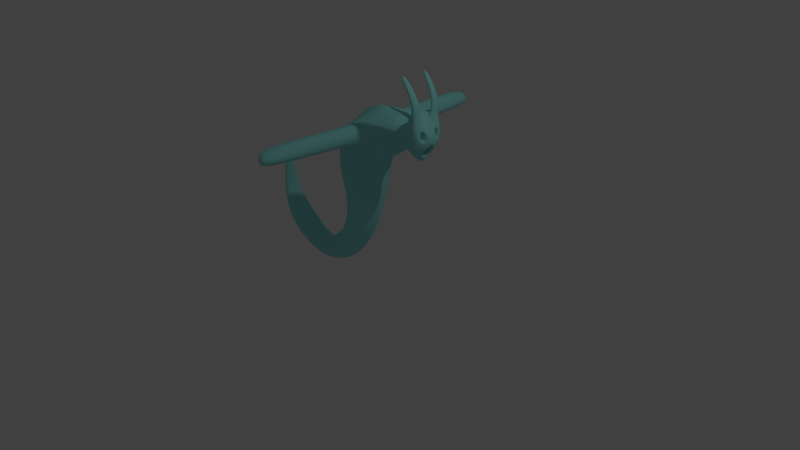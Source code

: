 # Source: gosht_3.blend  (saved by Blender 2.79.0; exported with 4.5.12 LTS)
import bpy
from mathutils import Matrix  # noqa: F401  (used for matrix-valued properties, if any)

bpy.ops.wm.read_factory_settings(use_empty=True)
scene = bpy.context.scene
scene.name = 'Scene'

# ---- collections
col_collection_1 = bpy.data.collections.new('Collection 1'); scene.collection.children.link(col_collection_1)

# ---- materials (node trees are filled in below, after node groups)
mat_material_001 = bpy.data.materials.new('Material.001')
mat_material_001.alpha_threshold = 0.0
mat_material_001.use_transparent_shadow = False
mat_material_001.diffuse_color = (0.2955, 0.8, 0.7771, 1.0)
mat_material_001.specular_color = (0.8795, 0.971, 1.0)
mat_material_001.roughness = 0.5
mat_material_001.specular_intensity = 0.4526

# ---- material node trees

# ---- world
world_world = bpy.data.worlds.new('World'); scene.world = world_world
world_world.color = (0.05088, 0.05088, 0.05088)
world_world.use_sun_shadow = False
world_world.sun_shadow_jitter_overblur = 0.0
world_world.cycles.sampling_method = 'MANUAL'

# ---- cameras
cam_camera = bpy.data.cameras.new('Camera')
cam_camera.clip_end = 100.0
cam_camera.lens = 35.0
cam_camera.sensor_width = 32.0
cam_camera.sensor_height = 18.0
cam_camera.ortho_scale = 7.314
cam_camera.dof.focus_distance = 0.0
cam_camera.dof.aperture_fstop = 128.0

# ---- lights
light_lamp = bpy.data.lights.new('Lamp', 'POINT')
light_lamp.transmission_factor = 0.0
light_lamp.cutoff_distance = 30.0
light_lamp.energy = 100.0
light_lamp.shadow_buffer_clip_start = 1.001
light_lamp.shadow_soft_size = 0.1
light_lamp.shadow_maximum_resolution = 0.006
light_lamp.use_absolute_resolution = True

# ---- meshes
me_sphere = bpy.data.meshes.new('Sphere')
me_sphere.from_pydata([(0.675, 0.2452, -1.272), (1.121, 0.0, -1.268), (0.7072, 0.1715, -1.447), (0.6293, 0.2226, -1.473), (0.5166, 0.2695, -1.533), (0.3825, 0.3002, -1.597), (0.7108, 0.0, -1.467), (0.6378, 0.0, -1.519), (0.5278, 0.0, -1.594), (0.3969, 0.0, -1.675), (-1.584, 0.0, -1.726), (0.6427, 0.0, -1.096), (0.5549, 0.0, -1.069), (0.4295, 0.0, -1.059), (0.2742, 0.0, -1.009), (0.6427, 0.1715, -1.097), (0.5614, 0.2226, -1.104), (0.4452, 0.3097, -1.145), (0.2969, 0.3518, -1.132), (0.5953, 0.3002, -1.288), (0.4867, 0.3583, -1.37), (0.348, 0.4101, -1.409), (0.3471, 0.0, -1.706), (-0.2037, 0.0, -1.244), (0.2483, 0.3002, -1.636), (0.09863, 0.4101, -1.506), (-0.09381, 0.3507, -1.339), (0.2343, 0.0, -1.882), (0.2167, 0.2511, -1.843), (-0.3232, 0.2511, -1.785), (-0.3592, 0.0, -1.907), (-0.16, 0.3406, -1.88), (0.2171, 0.0, -2.437), (0.1812, 0.1511, -2.437), (-0.1748, 0.1511, -2.437), (-0.1971, 0.0, -2.437), (0.00318, 0.2565, -2.437), (-1.709, 0.0, -2.607), (-1.686, 0.08249, -2.632), (-1.574, 0.08249, -2.753), (-1.551, 0.0, -2.778), (-1.63, 0.1167, -2.692), (-0.7682, 0.0, -3.233), (-0.7412, 0.1639, -3.403), (-0.7141, 0.0, -3.573), (-0.722, 0.112, -3.523), (-0.7603, 0.112, -3.283), (-1.471, 0.0, -3.158), (-1.439, 0.1737, -3.141), (-1.285, 0.1737, -3.059), (-1.253, 0.0, -3.042), (-1.362, 0.212, -3.1), (-0.4447, 0.0, -2.878), (-0.2529, 0.18, -2.994), (-0.06102, 0.0, -3.111), (-0.1172, 0.174, -3.077), (-0.3885, 0.174, -2.969), (0.08052, 1.658, -1.423), (0.1653, 1.658, -1.355), (0.05432, 1.6, -1.259), (-0.01829, 1.599, -1.348), (-0.09381, 1.43, -1.339), (0.09863, 1.49, -1.506), (0.2442, 1.49, -1.349), (0.05762, 1.432, -1.187), (0.4513, 0.2902, -1.574), (0.3897, 0.1677, -1.636), (0.5222, 0.1622, -1.563), (0.4857, 0.2851, -1.563), (0.5185, 0.2158, -1.543), (0.3089, 0.1483, -1.708), (0.2905, 0.0, -1.782), (0.1887, 0.2757, -1.74), (0.2269, 0.1431, -1.863), (0.2643, 0.1405, -1.768), (0.8423, 0.1366, -1.373), (0.8239, 0.1786, -1.274), (0.8443, 0.0, -1.385), (0.8056, 0.1366, -1.174), (0.8055, 0.0, -1.174), (1.043, 0.1179, -1.397), (1.025, 0.2345, -1.248), (1.045, 0.0, -1.437), (1.007, 0.2244, -1.037), (1.007, 0.0, -1.036), (0.9065, 0.03965, -1.613), (0.8882, 0.2664, -1.274), (0.8697, 0.0, -0.8963), (0.9086, 0.0, -1.624), (0.8698, 0.1366, -0.8966), (1.054, 0.1316, -1.133), (1.083, 0.129, -1.272), (1.079, 0.07097, -1.271), (1.079, 0.08319, -1.138), (1.013, 0.09152, -1.165), (0.998, 0.1202, -1.161), (1.013, 0.08426, -1.243), (1.015, 0.1187, -1.244), (0.8838, 0.09549, -1.177), (0.874, 0.1148, -1.175), (0.8841, 0.09061, -1.23), (0.8854, 0.1138, -1.231), (1.044, 0.06414, -1.391), (1.088, 0.0, -1.341), (0.7733, 0.06414, -1.391), (0.7747, 0.0, -1.437), (0.8177, 0.0, -1.341), (1.007, 0.0, -1.037), (0.9322, 0.1766, -0.9604), (0.8079, 0.2244, -0.5366), (0.8078, 0.09532, -0.5364), (0.7118, 0.1766, -0.4905), (1.017, 0.06908, -0.7967), (0.9112, 0.1766, -0.785), (1.017, 0.2244, -0.7968), (0.09863, 0.5554, -1.506), (0.2647, 0.4971, -1.139), (-0.09381, 0.496, -1.339), (0.334, 0.5554, -1.401), (0.9612, 0.2122, -1.369)], [], [(6, 2, 75, 77), (21, 20, 4, 68, 65, 5), (19, 0, 2, 3), (20, 19, 3, 4), (3, 2, 6, 7), (4, 3, 7, 8, 67, 69), (0, 15, 78, 76), (38, 37, 10), (41, 38, 10), (13, 12, 16, 17), (15, 11, 79, 78), (40, 39, 10), (14, 13, 17, 18), (12, 11, 15, 16), (2, 0, 76, 75), (18, 17, 20, 21), (16, 15, 0, 19), (39, 41, 10), (17, 16, 19, 20), (62, 61, 60, 57), (14, 18, 26, 23), (21, 5, 24, 25), (5, 66, 9, 22, 70, 24), (26, 25, 31, 29), (23, 26, 29, 30), (25, 24, 72, 28, 31), (74, 71, 27, 73), (29, 31, 36, 34), (30, 29, 34, 35), (31, 28, 33, 36), (28, 73, 27, 32, 33), (49, 51, 41, 39), (50, 49, 39, 40), (51, 48, 38, 41), (48, 47, 37, 38), (55, 54, 44, 45), (53, 55, 45, 43), (52, 56, 46, 42), (56, 53, 43, 46), (45, 44, 47, 48), (43, 45, 48, 51), (42, 46, 49, 50), (46, 43, 51, 49), (34, 36, 53, 56), (35, 34, 56, 52), (36, 33, 55, 53), (33, 32, 54, 55), (59, 58, 57, 60), (64, 63, 58, 59), (63, 62, 57, 58), (61, 64, 59, 60), (117, 116, 64, 61), (118, 115, 62, 63), (116, 118, 63, 64), (115, 117, 61, 62), (5, 65, 68, 4, 69, 67, 8, 9, 66), (72, 74, 73, 28), (24, 70, 74, 72), (70, 22, 71, 74), (88, 85, 80, 102, 82), (86, 89, 108, 83, 81), (85, 86, 81, 119, 80), (89, 87, 84, 107, 108), (81, 91, 92, 1, 80), (80, 1, 103, 102), (84, 1, 93, 90, 83, 107), (83, 90, 91, 81), (78, 79, 87, 89), (75, 76, 86, 85), (76, 78, 89, 86), (77, 75, 85, 88), (94, 96, 100, 98), (91, 90, 95, 97), (92, 93, 1), (90, 93, 94, 95), (93, 92, 96, 94), (92, 91, 97, 96), (101, 99, 98, 100), (96, 97, 101, 100), (97, 95, 99, 101), (95, 94, 98, 99), (104, 106, 105), (102, 103, 106, 104), (82, 102, 104, 105), (113, 112, 110, 111), (111, 110, 109), (114, 113, 111, 109), (112, 114, 109, 110), (107, 83, 114, 112), (83, 108, 113, 114), (108, 107, 112, 113), (25, 26, 117, 115), (18, 21, 118, 116), (21, 25, 115, 118), (26, 18, 116, 117), (80, 119, 81)])
me_sphere.polygons.foreach_set('use_smooth', [True] * 96)
me_sphere.materials.append(mat_material_001)
me_sphere.use_remesh_preserve_volume = False
me_sphere.use_remesh_preserve_attributes = False
me_sphere.use_mirror_vertex_groups = False
me_sphere.update()

# ---- objects
ob_sphere = bpy.data.objects.new('Sphere', me_sphere)
ob_lamp = bpy.data.objects.new('Lamp', light_lamp)
ob_camera = bpy.data.objects.new('Camera', cam_camera)

# ---- transforms, parenting, visibility, modifiers, constraints
ob_sphere.location = (0.0, 0.0, 3.115)
ob_sphere.lineart.crease_threshold = 0.0
_m = ob_sphere.modifiers.new('Subsurf', 'SUBSURF')
_m.uv_smooth = 'PRESERVE_CORNERS'
_m.quality = 2
_m.levels = 2
_m.show_only_control_edges = False
_m = ob_sphere.modifiers.new('Mirror', 'MIRROR')
_m.use_axis = (False, True, False)
_m.use_clip = True
ob_lamp.location = (4.076, 1.005, 5.904)
ob_lamp.rotation_euler = (0.6503, 0.05522, 1.866)
ob_lamp.lock_rotations_4d = False
ob_lamp.empty_display_type = 'ARROWS'
ob_lamp.color = (0.0, 0.0, 0.0, 0.0)
ob_lamp.lineart.crease_threshold = 0.0
ob_camera.location = (7.481, -6.508, 5.344)
ob_camera.rotation_euler = (1.109, 0.0, 0.8149)
ob_camera.lock_rotations_4d = False
ob_camera.empty_display_type = 'ARROWS'
ob_camera.color = (0.0, 0.0, 0.0, 0.0)
ob_camera.display_type = 'WIRE'
ob_camera.lineart.crease_threshold = 0.0

# ---- collection membership
col_collection_1.objects.link(ob_sphere)
col_collection_1.objects.link(ob_lamp)
col_collection_1.objects.link(ob_camera)

# ---- scene / render settings (as saved in the file)
scene.camera = ob_camera
scene.frame_start = 1; scene.frame_end = 250; scene.frame_set(1)
scene.render.engine = 'BLENDER_EEVEE_NEXT'
scene.render.resolution_percentage = 50
scene.render.dither_intensity = 0.0
scene.cycles.use_denoising = False
scene.cycles.samples = 128
scene.cycles.sampling_pattern = 'TABULATED_SOBOL'
scene.cycles.use_adaptive_sampling = False
scene.cycles.use_light_tree = False
scene.cycles.blur_glossy = 0.0
scene.cycles.sample_clamp_indirect = 0.0
scene.view_settings.view_transform = 'Standard'
bpy.context.view_layer.update()
